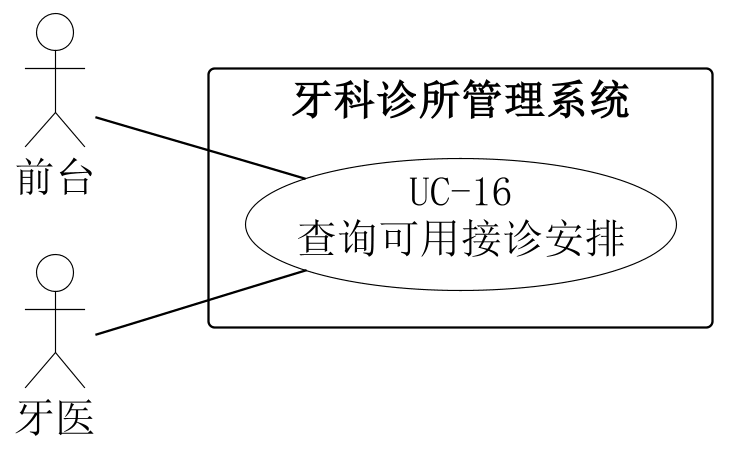

The diagram above was rendered by PlantUML. Its source (embedded in the PNG):
@startuml
skinparam backgroundColor white
skinparam shadowing false
skinparam defaultFontName SimSun
skinparam defaultFontSize 18
skinparam dpi 220
skinparam ArrowColor black
skinparam nodesep 24
skinparam ranksep 65
skinparam actor {
 BorderColor black
 BackgroundColor white
}
skinparam usecase {
 BorderColor black
 BackgroundColor white
}
skinparam rectangle {
 BorderColor black
 BackgroundColor white
}
left to right direction
actor "前台" as A0
actor "牙医" as A1
rectangle "牙科诊所管理系统" {
 usecase "UC-16\n查询可用接诊安排" as U
}
A0 -- U
A1 -- U

@enduml